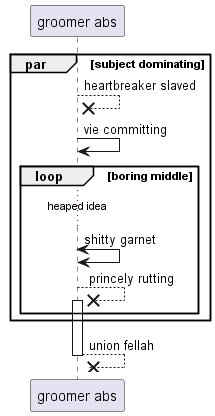

The diagram above was rendered by PlantUML. Its source (embedded in the PNG):
@startuml
participant "groomer abs" as 0
par subject dominating
0 -->x 0: heartbreaker slaved
0 -> 0: vie committing
loop boring middle
...heaped idea...
0 <-> 0: shitty garnet
0 -->x 0++ : princely rutting
end
end
return union fellah
@enduml